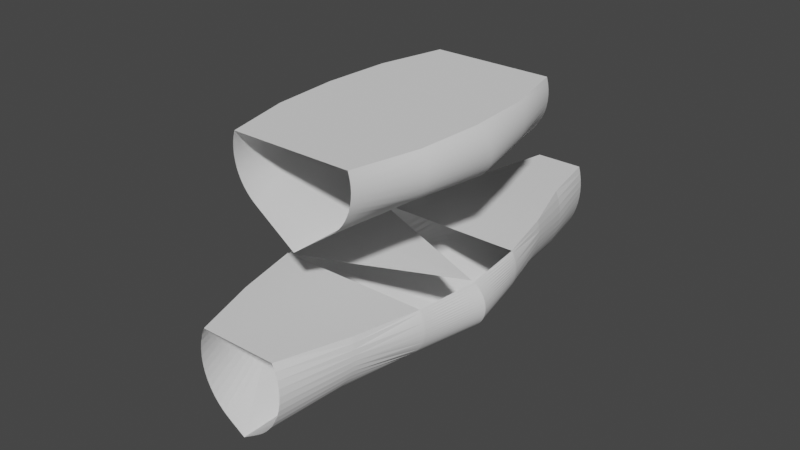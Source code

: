 # Source: 15-lofting.blend  (saved by Blender 4.0.36; exported with 4.5.12 LTS)
import bpy
from mathutils import Matrix  # noqa: F401  (used for matrix-valued properties, if any)

bpy.ops.wm.read_factory_settings(use_empty=True)
scene = bpy.context.scene
scene.name = 'Scene'

# ---- collections
col_collection = bpy.data.collections.new('Collection'); scene.collection.children.link(col_collection)
col_ship_profiles = bpy.data.collections.new('ship profiles'); col_collection.children.link(col_ship_profiles)

# ---- node groups
ng_auto_smooth = bpy.data.node_groups.new('Auto Smooth', 'GeometryNodeTree')
_s = ng_auto_smooth.interface.new_socket(name='Geometry', in_out='OUTPUT', socket_type='NodeSocketGeometry')
_s = ng_auto_smooth.interface.new_socket(name='Geometry', in_out='INPUT', socket_type='NodeSocketGeometry')
_s = ng_auto_smooth.interface.new_socket(name='Angle', in_out='INPUT', socket_type='NodeSocketFloat')
_s.subtype = 'ANGLE'
_s.min_value = 0.0
_s.max_value = 3.142
ng_auto_smooth.is_modifier = True
_N = ng_auto_smooth.nodes; _L = ng_auto_smooth.links
n0 = _N.new('NodeGroupOutput'); n0.name = 'Group Output'; n0.location = (480, -100)
n1 = _N.new('NodeGroupInput'); n1.name = 'Group Input'; n1.location = (-420, -300)
n2 = _N.new('NodeGroupInput'); n2.name = 'Group Input.001'; n2.location = (-60, -100)
n3 = _N.new('GeometryNodeSetShadeSmooth'); n3.name = 'Set Shade Smooth'; n3.location = (120, -100)
n3.domain = 'EDGE'
n4 = _N.new('GeometryNodeSetShadeSmooth'); n4.name = 'Set Shade Smooth.001'; n4.location = (300, -100)
n5 = _N.new('GeometryNodeInputMeshEdgeAngle'); n5.name = 'Edge Angle'; n5.location = (-420, -220)
n6 = _N.new('GeometryNodeInputEdgeSmooth'); n6.name = 'Is Edge Smooth'; n6.location = (-60, -160)
n7 = _N.new('GeometryNodeInputShadeSmooth'); n7.name = 'Is Face Smooth'; n7.location = (-240, -340)
n8 = _N.new('FunctionNodeBooleanMath'); n8.name = 'Boolean Math'; n8.location = (-60, -220)
n9 = _N.new('FunctionNodeCompare'); n9.name = 'Compare'; n9.location = (-240, -180)
n9.operation = 'LESS_EQUAL'
_L.new(n5.outputs[0], n9.inputs[0])
_L.new(n4.outputs[0], n0.inputs[0])
_L.new(n1.outputs[1], n9.inputs[1])
_L.new(n9.outputs[0], n8.inputs[0])
_L.new(n7.outputs[0], n8.inputs[1])
_L.new(n2.outputs[0], n3.inputs[0])
_L.new(n6.outputs[0], n3.inputs[1])
_L.new(n3.outputs[0], n4.inputs[0])
_L.new(n8.outputs[0], n3.inputs[2])
n0.is_active_output = True

# ---- world
world_world = bpy.data.worlds.new('World'); scene.world = world_world
world_world.use_nodes = True; world_world.node_tree.nodes.clear()
_N = world_world.node_tree.nodes; _L = world_world.node_tree.links
n0 = _N.new('ShaderNodeOutputWorld'); n0.name = 'World Output'; n0.location = (300, 300)
n1 = _N.new('ShaderNodeBackground'); n1.name = 'Background'; n1.location = (10, 300)
n1.inputs[0].default_value = (0.05088, 0.05088, 0.05088, 1.0)
_L.new(n1.outputs[0], n0.inputs[0])
n0.is_active_output = True
world_world.color = (0.05088, 0.05088, 0.05088)
world_world.use_sun_shadow = False
world_world.sun_shadow_jitter_overblur = 0.0

# ---- meshes
me_sketch_009 = bpy.data.meshes.new('Sketch.009')
me_sketch_009.from_pydata([(18.32, 27.0, 0.0), (-18.32, 27.0, 0.0), (-18.78, 25.33, 0.0), (-19.06, 23.64, 0.0), (-19.15, 21.96, 0.0), (-19.06, 20.29, 0.0), (-18.8, 18.64, 0.0), (-18.38, 17.03, 0.0), (-17.78, 15.48, 0.0), (-17.03, 13.99, 0.0), (-16.12, 12.58, 0.0), (-15.06, 11.27, 0.0), (-13.85, 10.06, 0.0), (-12.5, 8.976, 0.0), (0.0, 0.0, 0.0), (12.5, 8.976, 0.0), (13.85, 10.06, 0.0), (15.06, 11.27, 0.0), (16.12, 12.58, 0.0), (17.03, 13.99, 0.0), (17.78, 15.48, 0.0), (18.38, 17.03, 0.0), (18.8, 18.64, 0.0), (19.06, 20.29, 0.0), (19.15, 21.96, 0.0), (19.06, 23.64, 0.0), (18.78, 25.33, 0.0), (24.31, 27.0, 40.0), (-24.31, 27.0, 40.0), (-24.97, 26.69, 40.0), (-25.59, 26.33, 40.0), (-26.17, 25.91, 40.0), (-26.7, 25.44, 40.0), (-27.18, 24.93, 40.0), (-27.62, 24.37, 40.0), (-28.0, 23.78, 40.0), (-28.32, 23.15, 40.0), (-28.58, 22.49, 40.0), (-28.79, 21.81, 40.0), (-28.92, 21.11, 40.0), (-29.0, 20.38, 40.0), (-29.0, 19.65, 40.0), (-28.93, 18.94, 40.0), (-28.8, 18.24, 40.0), (-28.6, 17.56, 40.0), (-28.34, 16.9, 40.0), (-28.02, 16.27, 40.0), (-27.65, 15.68, 40.0), (-27.22, 15.12, 40.0), (-26.74, 14.6, 40.0), (-26.2, 14.13, 40.0), (-25.62, 13.7, 40.0), (-25.0, 13.33, 40.0), (0.0, -3.02e-06, 40.0), (25.0, 13.33, 40.0), (25.62, 13.7, 40.0), (26.2, 14.13, 40.0), (26.74, 14.6, 40.0), (27.22, 15.12, 40.0), (27.65, 15.68, 40.0), (28.02, 16.27, 40.0), (28.34, 16.9, 40.0), (28.6, 17.56, 40.0), (28.8, 18.24, 40.0), (28.93, 18.94, 40.0), (29.0, 19.65, 40.0), (29.0, 20.38, 40.0), (28.92, 21.11, 40.0), (28.79, 21.81, 40.0), (28.58, 22.49, 40.0), (28.32, 23.15, 40.0), (28.0, 23.78, 40.0), (27.62, 24.37, 40.0), (27.18, 24.93, 40.0), (26.7, 25.44, 40.0), (26.17, 25.91, 40.0), (25.59, 26.33, 40.0), (24.97, 26.69, 40.0), (23.07, 27.0, 60.0), (-23.07, 27.0, 60.0), (-23.44, 26.41, 60.0), (-23.77, 25.8, 60.0), (-24.05, 25.17, 60.0), (-24.29, 24.53, 60.0), (-24.49, 23.88, 60.0), (-24.64, 23.21, 60.0), (-24.75, 22.53, 60.0), (-24.82, 21.85, 60.0), (-24.83, 21.17, 60.0), (-24.81, 20.48, 60.0), (-24.73, 19.79, 60.0), (-24.61, 19.1, 60.0), (-24.44, 18.43, 60.0), (-24.23, 17.77, 60.0), (-23.98, 17.13, 60.0), (-23.68, 16.51, 60.0), (-23.35, 15.91, 60.0), (-22.98, 15.34, 60.0), (-22.57, 14.79, 60.0), (-22.12, 14.27, 60.0), (-21.64, 13.78, 60.0), (-21.12, 13.33, 60.0), (-20.58, 12.9, 60.0), (-20.0, 12.51, 60.0), (0.0, -4.53e-06, 60.0), (20.0, 12.51, 60.0), (20.58, 12.9, 60.0), (21.12, 13.33, 60.0), (21.64, 13.78, 60.0), (22.12, 14.27, 60.0), (22.57, 14.79, 60.0), (22.98, 15.34, 60.0), (23.35, 15.91, 60.0), (23.68, 16.51, 60.0), (23.98, 17.13, 60.0), (24.23, 17.77, 60.0), (24.44, 18.43, 60.0), (24.61, 19.1, 60.0), (24.73, 19.79, 60.0), (24.81, 20.48, 60.0), (24.83, 21.17, 60.0), (24.82, 21.85, 60.0), (24.75, 22.53, 60.0), (24.64, 23.21, 60.0), (24.49, 23.88, 60.0), (24.29, 24.53, 60.0), (24.05, 25.17, 60.0), (23.77, 25.8, 60.0), (23.44, 26.41, 60.0), (23.07, 27.0, 20.0), (-23.07, 27.0, 20.0), (-23.44, 26.41, 20.0), (-23.77, 25.8, 20.0), (-24.05, 25.17, 20.0), (-24.29, 24.53, 20.0), (-24.49, 23.88, 20.0), (-24.64, 23.21, 20.0), (-24.75, 22.53, 20.0), (-24.82, 21.85, 20.0), (-24.83, 21.17, 20.0), (-24.81, 20.48, 20.0), (-24.73, 19.79, 20.0), (-24.61, 19.1, 20.0), (-24.44, 18.43, 20.0), (-24.23, 17.77, 20.0), (-23.98, 17.13, 20.0), (-23.68, 16.51, 20.0), (-23.35, 15.91, 20.0), (-22.98, 15.34, 20.0), (-22.57, 14.79, 20.0), (-22.12, 14.27, 20.0), (-21.64, 13.78, 20.0), (-21.12, 13.33, 20.0), (-20.58, 12.9, 20.0), (-20.0, 12.51, 20.0), (0.0, -1.51e-06, 20.0), (20.0, 12.51, 20.0), (20.58, 12.9, 20.0), (21.12, 13.33, 20.0), (21.64, 13.78, 20.0), (22.12, 14.27, 20.0), (22.57, 14.79, 20.0), (22.98, 15.34, 20.0), (23.35, 15.91, 20.0), (23.68, 16.51, 20.0), (23.98, 17.13, 20.0), (24.23, 17.77, 20.0), (24.44, 18.43, 20.0), (24.61, 19.1, 20.0), (24.73, 19.79, 20.0), (24.81, 20.48, 20.0), (24.83, 21.17, 20.0), (24.82, 21.85, 20.0), (24.75, 22.53, 20.0), (24.64, 23.21, 20.0), (24.49, 23.88, 20.0), (24.29, 24.53, 20.0), (24.05, 25.17, 20.0), (23.77, 25.8, 20.0), (23.44, 26.41, 20.0), (18.32, 27.0, 80.0), (-18.32, 27.0, 80.0), (-18.78, 25.33, 80.0), (-19.06, 23.64, 80.0), (-19.15, 21.96, 80.0), (-19.06, 20.29, 80.0), (-18.8, 18.64, 80.0), (-18.38, 17.03, 80.0), (-17.78, 15.48, 80.0), (-17.03, 13.99, 80.0), (-16.12, 12.58, 80.0), (-15.06, 11.27, 80.0), (-13.85, 10.06, 80.0), (-12.5, 8.976, 80.0), (0.0, -6.04e-06, 80.0), (12.5, 8.976, 80.0), (13.85, 10.06, 80.0), (15.06, 11.27, 80.0), (16.12, 12.58, 80.0), (17.03, 13.99, 80.0), (17.78, 15.48, 80.0), (18.38, 17.03, 80.0), (18.8, 18.64, 80.0), (19.06, 20.29, 80.0), (19.15, 21.96, 80.0), (19.06, 23.64, 80.0), (18.78, 25.33, 80.0)], [], [(1, 2, 130), (26, 0, 129), (25, 26, 179), (162, 161, 21), (3, 135, 134), (4, 135, 3), (4, 137, 136), (4, 138, 137), (9, 10, 154), (139, 5, 140), (140, 5, 141), (141, 5, 142), (142, 5, 143), (143, 5, 144), (144, 6, 145), (145, 6, 146), (146, 6, 147), (7, 8, 152), (149, 148, 7), (149, 7, 150), (150, 7, 151), (151, 7, 152), (152, 8, 153), (153, 8, 154), (15, 16, 156), (2, 131, 130), (17, 18, 156), (10, 11, 154), (19, 20, 156), (21, 161, 160), (20, 21, 158), (20, 157, 156), (3, 132, 131), (21, 159, 158), (7, 148, 6), (21, 160, 159), (22, 23, 166), (24, 172, 171), (23, 167, 166), (22, 164, 163), (139, 138, 4), (24, 174, 173), (24, 175, 174), (25, 176, 175), (25, 177, 176), (177, 25, 178), (178, 25, 179), (179, 26, 129), (2, 3, 131), (3, 134, 133), (4, 136, 135), (5, 139, 4), (23, 171, 170), (23, 170, 169), (22, 165, 164), (148, 147, 6), (8, 9, 154), (27, 77, 179, 129), (18, 19, 156), (16, 17, 156), (155, 154, 13, 14), (5, 6, 144), (23, 169, 168), (20, 158, 157), (162, 21, 22), (163, 162, 22), (22, 166, 165), (23, 168, 167), (23, 24, 171), (24, 173, 172), (24, 25, 175), (3, 133, 132), (11, 12, 154), (79, 181, 180, 78), (12, 13, 154), (77, 76, 178, 179), (76, 75, 177, 178), (75, 74, 176, 177), (74, 73, 175, 176), (73, 72, 174, 175), (72, 71, 173, 174), (71, 70, 172, 173), (70, 69, 171, 172), (69, 68, 170, 171), (68, 67, 169, 170), (67, 66, 168, 169), (66, 65, 167, 168), (65, 64, 166, 167), (64, 63, 165, 166), (63, 62, 164, 165), (62, 61, 163, 164), (61, 60, 162, 163), (60, 59, 161, 162), (59, 58, 160, 161), (58, 57, 159, 160), (57, 56, 158, 159), (56, 55, 157, 158), (55, 54, 156, 157), (54, 53, 155, 156), (53, 52, 154, 155), (52, 51, 153, 154), (51, 50, 152, 153), (50, 49, 151, 152), (49, 48, 150, 151), (48, 47, 149, 150), (47, 46, 148, 149), (46, 45, 147, 148), (45, 44, 146, 147), (44, 43, 145, 146), (43, 42, 144, 145), (42, 41, 143, 144), (41, 40, 142, 143), (40, 39, 141, 142), (39, 38, 140, 141), (38, 37, 139, 140), (37, 36, 138, 139), (36, 35, 137, 138), (35, 34, 136, 137), (34, 33, 135, 136), (33, 32, 134, 135), (32, 31, 133, 134), (31, 30, 132, 133), (30, 29, 131, 132), (29, 28, 130, 131), (28, 27, 129, 130), (78, 128, 77, 27), (128, 127, 76, 77), (127, 126, 75, 76), (126, 125, 74, 75), (125, 124, 73, 74), (124, 123, 72, 73), (123, 122, 71, 72), (122, 121, 70, 71), (121, 120, 69, 70), (120, 119, 68, 69), (119, 118, 67, 68), (118, 117, 66, 67), (117, 116, 65, 66), (116, 115, 64, 65), (115, 114, 63, 64), (114, 113, 62, 63), (113, 112, 61, 62), (112, 111, 60, 61), (111, 110, 59, 60), (110, 109, 58, 59), (109, 108, 57, 58), (108, 107, 56, 57), (107, 106, 55, 56), (106, 105, 54, 55), (105, 104, 53, 54), (104, 103, 52, 53), (103, 102, 51, 52), (102, 101, 50, 51), (101, 100, 49, 50), (100, 99, 48, 49), (99, 98, 47, 48), (98, 97, 46, 47), (97, 96, 45, 46), (96, 95, 44, 45), (95, 94, 43, 44), (94, 93, 42, 43), (93, 92, 41, 42), (92, 91, 40, 41), (91, 90, 39, 40), (90, 89, 38, 39), (89, 88, 37, 38), (88, 87, 36, 37), (87, 86, 35, 36), (86, 85, 34, 35), (85, 84, 33, 34), (84, 83, 32, 33), (83, 82, 31, 32), (82, 81, 30, 31), (81, 80, 29, 30), (80, 79, 28, 29), (79, 78, 27, 28), (180, 206, 78), (190, 189, 103), (185, 89, 90), (205, 127, 128), (205, 124, 125), (204, 124, 205), (204, 122, 123), (204, 121, 122), (184, 87, 88), (120, 203, 119), (119, 203, 118), (118, 203, 117), (117, 203, 116), (116, 203, 115), (115, 202, 114), (114, 202, 113), (113, 202, 112), (201, 200, 107), (110, 111, 201), (110, 201, 109), (109, 201, 108), (108, 201, 107), (107, 200, 106), (106, 200, 105), (193, 192, 103), (182, 181, 79), (191, 190, 103), (201, 111, 202), (189, 188, 103), (187, 98, 99), (188, 187, 101), (188, 102, 103), (183, 182, 80), (187, 100, 101), (120, 121, 204), (198, 197, 105), (186, 185, 93), (205, 126, 127), (185, 92, 93), (186, 95, 96), (97, 98, 187), (184, 85, 86), (184, 84, 85), (183, 83, 84), (183, 82, 83), (82, 183, 81), (81, 183, 80), (80, 182, 79), (206, 205, 128), (205, 125, 126), (204, 123, 124), (203, 120, 204), (185, 88, 89), (203, 202, 115), (186, 94, 95), (111, 112, 202), (200, 199, 105), (187, 99, 100), (130, 129, 0, 1), (192, 191, 103), (155, 14, 15, 156), (104, 105, 195, 194), (197, 196, 105), (199, 198, 105), (188, 101, 102), (97, 187, 186), (96, 97, 186), (186, 93, 94), (185, 91, 92), (185, 184, 88), (184, 86, 87), (184, 183, 84), (185, 90, 91), (206, 128, 78), (104, 194, 193, 103), (196, 195, 105)])
me_sketch_009.polygons.foreach_set('use_smooth', [True] * 252)
me_sketch_009.update()
me_sketch_023 = bpy.data.meshes.new('Sketch.023')
me_sketch_023.from_pydata([(2.5, 2.927, 0.0), (3.839, 4.637, 0.0), (5.018, 6.437, 0.0), (6.034, 8.316, 0.0), (6.886, 10.26, 0.0), (7.571, 12.27, 0.0), (8.087, 14.32, 0.0), (8.431, 16.41, 0.0), (8.601, 18.52, 0.0), (8.596, 20.65, 0.0), (8.412, 22.78, 0.0), (8.047, 24.9, 0.0), (7.5, 27.0, 0.0), (-7.5, 27.0, 0.0), (-8.047, 24.9, 0.0), (-8.412, 22.78, 0.0), (-8.596, 20.65, 0.0), (-8.601, 18.52, 0.0), (-8.431, 16.41, 0.0), (-8.087, 14.32, 0.0), (-7.571, 12.27, 0.0), (-6.886, 10.26, 0.0), (-6.034, 8.316, 0.0), (-5.018, 6.437, 0.0), (-3.839, 4.637, 0.0), (-2.5, 2.927, 0.0), (0.0, 0.0, 0.0), (24.31, 27.0, -80.0), (-24.31, 27.0, -80.0), (-24.97, 26.69, -80.0), (-25.59, 26.33, -80.0), (-26.17, 25.91, -80.0), (-26.7, 25.44, -80.0), (-27.18, 24.93, -80.0), (-27.62, 24.37, -80.0), (-28.0, 23.78, -80.0), (-28.32, 23.15, -80.0), (-28.58, 22.49, -80.0), (-28.79, 21.81, -80.0), (-28.92, 21.11, -80.0), (-29.0, 20.38, -80.0), (-29.0, 19.65, -80.0), (-28.93, 18.94, -80.0), (-28.8, 18.24, -80.0), (-28.6, 17.56, -80.0), (-28.34, 16.9, -80.0), (-28.02, 16.27, -80.0), (-27.65, 15.68, -80.0), (-27.22, 15.12, -80.0), (-26.74, 14.6, -80.0), (-26.2, 14.13, -80.0), (-25.62, 13.7, -80.0), (-25.0, 13.33, -80.0), (0.0, 6.04e-06, -80.0), (25.0, 13.33, -80.0), (25.62, 13.7, -80.0), (26.2, 14.13, -80.0), (26.74, 14.6, -80.0), (27.22, 15.12, -80.0), (27.65, 15.68, -80.0), (28.02, 16.27, -80.0), (28.34, 16.9, -80.0), (28.6, 17.56, -80.0), (28.8, 18.24, -80.0), (28.93, 18.94, -80.0), (29.0, 19.65, -80.0), (29.0, 20.38, -80.0), (28.92, 21.11, -80.0), (28.79, 21.81, -80.0), (28.58, 22.49, -80.0), (28.32, 23.15, -80.0), (28.0, 23.78, -80.0), (27.62, 24.37, -80.0), (27.18, 24.93, -80.0), (26.7, 25.44, -80.0), (26.17, 25.91, -80.0), (25.59, 26.33, -80.0), (24.97, 26.69, -80.0), (23.07, 27.0, -60.0), (-23.07, 27.0, -60.0), (-23.44, 26.41, -60.0), (-23.77, 25.8, -60.0), (-24.05, 25.17, -60.0), (-24.29, 24.53, -60.0), (-24.49, 23.88, -60.0), (-24.64, 23.21, -60.0), (-24.75, 22.53, -60.0), (-24.82, 21.85, -60.0), (-24.83, 21.17, -60.0), (-24.81, 20.48, -60.0), (-24.73, 19.79, -60.0), (-24.61, 19.1, -60.0), (-24.44, 18.43, -60.0), (-24.23, 17.77, -60.0), (-23.98, 17.13, -60.0), (-23.68, 16.51, -60.0), (-23.35, 15.91, -60.0), (-22.98, 15.34, -60.0), (-22.57, 14.79, -60.0), (-22.12, 14.27, -60.0), (-21.64, 13.78, -60.0), (-21.12, 13.33, -60.0), (-20.58, 12.9, -60.0), (-20.0, 12.51, -60.0), (0.0, 4.53e-06, -60.0), (20.0, 12.51, -60.0), (20.58, 12.9, -60.0), (21.12, 13.33, -60.0), (21.64, 13.78, -60.0), (22.12, 14.27, -60.0), (22.57, 14.79, -60.0), (22.98, 15.34, -60.0), (23.35, 15.91, -60.0), (23.68, 16.51, -60.0), (23.98, 17.13, -60.0), (24.23, 17.77, -60.0), (24.44, 18.43, -60.0), (24.61, 19.1, -60.0), (24.73, 19.79, -60.0), (24.81, 20.48, -60.0), (24.83, 21.17, -60.0), (24.82, 21.85, -60.0), (24.75, 22.53, -60.0), (24.64, 23.21, -60.0), (24.49, 23.88, -60.0), (24.29, 24.53, -60.0), (24.05, 25.17, -60.0), (23.77, 25.8, -60.0), (23.44, 26.41, -60.0), (23.07, 27.0, -100.0), (-23.07, 27.0, -100.0), (-23.44, 26.41, -100.0), (-23.77, 25.8, -100.0), (-24.05, 25.17, -100.0), (-24.29, 24.53, -100.0), (-24.49, 23.88, -100.0), (-24.64, 23.21, -100.0), (-24.75, 22.53, -100.0), (-24.82, 21.85, -100.0), (-24.83, 21.17, -100.0), (-24.81, 20.48, -100.0), (-24.73, 19.79, -100.0), (-24.61, 19.1, -100.0), (-24.44, 18.43, -100.0), (-24.23, 17.77, -100.0), (-23.98, 17.13, -100.0), (-23.68, 16.51, -100.0), (-23.35, 15.91, -100.0), (-22.98, 15.34, -100.0), (-22.57, 14.79, -100.0), (-22.12, 14.27, -100.0), (-21.64, 13.78, -100.0), (-21.12, 13.33, -100.0), (-20.58, 12.9, -100.0), (-20.0, 12.51, -100.0), (0.0, 7.55e-06, -100.0), (20.0, 12.51, -100.0), (20.58, 12.9, -100.0), (21.12, 13.33, -100.0), (21.64, 13.78, -100.0), (22.12, 14.27, -100.0), (22.57, 14.79, -100.0), (22.98, 15.34, -100.0), (23.35, 15.91, -100.0), (23.68, 16.51, -100.0), (23.98, 17.13, -100.0), (24.23, 17.77, -100.0), (24.44, 18.43, -100.0), (24.61, 19.1, -100.0), (24.73, 19.79, -100.0), (24.81, 20.48, -100.0), (24.83, 21.17, -100.0), (24.82, 21.85, -100.0), (24.75, 22.53, -100.0), (24.64, 23.21, -100.0), (24.49, 23.88, -100.0), (24.29, 24.53, -100.0), (24.05, 25.17, -100.0), (23.77, 25.8, -100.0), (23.44, 26.41, -100.0), (18.32, 27.0, -40.0), (-18.32, 27.0, -40.0), (-18.78, 25.33, -40.0), (-19.06, 23.64, -40.0), (-19.15, 21.96, -40.0), (-19.06, 20.29, -40.0), (-18.8, 18.64, -40.0), (-18.38, 17.03, -40.0), (-17.78, 15.48, -40.0), (-17.03, 13.99, -40.0), (-16.12, 12.58, -40.0), (-15.06, 11.27, -40.0), (-13.85, 10.06, -40.0), (-12.5, 8.976, -40.0), (0.0, 3.02e-06, -40.0), (12.5, 8.976, -40.0), (13.85, 10.06, -40.0), (15.06, 11.27, -40.0), (16.12, 12.58, -40.0), (17.03, 13.99, -40.0), (17.78, 15.48, -40.0), (18.38, 17.03, -40.0), (18.8, 18.64, -40.0), (19.06, 20.29, -40.0), (19.15, 21.96, -40.0), (19.06, 23.64, -40.0), (18.78, 25.33, -40.0), (18.32, 27.0, -120.0), (-18.32, 27.0, -120.0), (-18.78, 25.33, -120.0), (-19.06, 23.64, -120.0), (-19.15, 21.96, -120.0), (-19.06, 20.29, -120.0), (-18.8, 18.64, -120.0), (-18.38, 17.03, -120.0), (-17.78, 15.48, -120.0), (-17.03, 13.99, -120.0), (-16.12, 12.58, -120.0), (-15.06, 11.27, -120.0), (-13.85, 10.06, -120.0), (-12.5, 8.976, -120.0), (0.0, 9.06e-06, -120.0), (12.5, 8.976, -120.0), (13.85, 10.06, -120.0), (15.06, 11.27, -120.0), (16.12, 12.58, -120.0), (17.03, 13.99, -120.0), (17.78, 15.48, -120.0), (18.38, 17.03, -120.0), (18.8, 18.64, -120.0), (19.06, 20.29, -120.0), (19.15, 21.96, -120.0), (19.06, 23.64, -120.0), (18.78, 25.33, -120.0), (11.67, 27.0, -140.0), (-11.67, 27.0, -140.0), (-12.57, 24.85, -140.0), (-13.18, 22.65, -140.0), (-13.51, 20.42, -140.0), (-13.56, 18.19, -140.0), (-13.36, 15.98, -140.0), (-12.89, 13.82, -140.0), (-12.16, 11.73, -140.0), (-11.2, 9.733, -140.0), (-9.99, 7.858, -140.0), (-8.55, 6.125, -140.0), (-6.885, 4.56, -140.0), (-5.0, 3.187, -140.0), (0.0, 1.057e-05, -140.0), (5.0, 3.187, -140.0), (6.885, 4.56, -140.0), (8.55, 6.125, -140.0), (9.99, 7.858, -140.0), (11.2, 9.733, -140.0), (12.16, 11.73, -140.0), (12.89, 13.82, -140.0), (13.36, 15.98, -140.0), (13.56, 18.19, -140.0), (13.51, 20.42, -140.0), (13.18, 22.65, -140.0), (12.57, 24.85, -140.0), (11.67, 27.0, -20.0), (-11.67, 27.0, -20.0), (-12.57, 24.85, -20.0), (-13.18, 22.65, -20.0), (-13.51, 20.42, -20.0), (-13.56, 18.19, -20.0), (-13.36, 15.98, -20.0), (-12.89, 13.82, -20.0), (-12.16, 11.73, -20.0), (-11.2, 9.733, -20.0), (-9.99, 7.858, -20.0), (-8.55, 6.125, -20.0), (-6.885, 4.56, -20.0), (-5.0, 3.187, -20.0), (0.0, 1.51e-06, -20.0), (5.0, 3.187, -20.0), (6.885, 4.56, -20.0), (8.55, 6.125, -20.0), (9.99, 7.858, -20.0), (11.2, 9.733, -20.0), (12.16, 11.73, -20.0), (12.89, 13.82, -20.0), (13.36, 15.98, -20.0), (13.56, 18.19, -20.0), (13.51, 20.42, -20.0), (13.18, 22.65, -20.0), (12.57, 24.85, -20.0), (7.5, 27.0, -160.0), (-7.5, 27.0, -160.0), (-8.047, 24.9, -160.0), (-8.412, 22.78, -160.0), (-8.596, 20.65, -160.0), (-8.601, 18.52, -160.0), (-8.431, 16.41, -160.0), (-8.087, 14.32, -160.0), (-7.571, 12.27, -160.0), (-6.886, 10.26, -160.0), (-6.034, 8.316, -160.0), (-5.018, 6.437, -160.0), (-3.839, 4.637, -160.0), (-2.5, 2.927, -160.0), (0.0, 1.208e-05, -160.0), (2.5, 2.927, -160.0), (3.839, 4.637, -160.0), (5.018, 6.437, -160.0), (6.034, 8.316, -160.0), (6.886, 10.26, -160.0), (7.571, 12.27, -160.0), (8.087, 14.32, -160.0), (8.431, 16.41, -160.0), (8.601, 18.52, -160.0), (8.596, 20.65, -160.0), (8.412, 22.78, -160.0), (8.047, 24.9, -160.0)], [(0, 1), (1, 2), (2, 3), (3, 4), (4, 5), (5, 6), (6, 7), (7, 8), (8, 9), (9, 10), (10, 11), (11, 12), (12, 13), (13, 14), (14, 15), (15, 16), (16, 17), (17, 18), (18, 19), (19, 20), (20, 21), (21, 22), (22, 23), (23, 24), (24, 25), (25, 26), (77, 27)], [(234, 260, 314, 288), (260, 259, 313, 314), (259, 258, 312, 313), (258, 257, 311, 312), (257, 256, 310, 311), (256, 255, 309, 310), (255, 254, 308, 309), (254, 253, 307, 308), (253, 252, 306, 307), (252, 251, 305, 306), (251, 250, 304, 305), (250, 249, 303, 304), (249, 248, 302, 303), (248, 247, 301, 302), (247, 246, 300, 301), (246, 245, 299, 300), (245, 244, 298, 299), (244, 243, 297, 298), (243, 242, 296, 297), (242, 241, 295, 296), (241, 240, 294, 295), (240, 239, 293, 294), (239, 238, 292, 293), (238, 237, 291, 292), (237, 236, 290, 291), (236, 235, 289, 290), (235, 234, 288, 289), (207, 233, 260, 234), (233, 232, 259, 260), (232, 231, 258, 259), (231, 230, 257, 258), (230, 229, 256, 257), (229, 228, 255, 256), (228, 227, 254, 255), (227, 226, 253, 254), (226, 225, 252, 253), (225, 224, 251, 252), (224, 223, 250, 251), (223, 222, 249, 250), (222, 221, 248, 249), (221, 220, 247, 248), (220, 219, 246, 247), (219, 218, 245, 246), (218, 217, 244, 245), (217, 216, 243, 244), (216, 215, 242, 243), (215, 214, 241, 242), (214, 213, 240, 241), (213, 212, 239, 240), (212, 211, 238, 239), (211, 210, 237, 238), (210, 209, 236, 237), (209, 208, 235, 236), (208, 207, 234, 235), (208, 209, 130), (233, 207, 129), (232, 233, 179), (230, 171, 170), (210, 135, 134), (211, 135, 210), (211, 137, 136), (211, 138, 137), (216, 217, 154), (139, 212, 140), (140, 212, 141), (141, 212, 142), (142, 212, 143), (143, 212, 144), (144, 213, 145), (145, 213, 146), (146, 213, 147), (214, 215, 152), (149, 148, 214), (149, 214, 150), (150, 214, 151), (151, 214, 152), (152, 215, 153), (153, 215, 154), (220, 155, 154), (222, 155, 221), (222, 223, 156), (219, 220, 154), (224, 225, 156), (217, 218, 154), (226, 227, 156), (228, 161, 160), (227, 228, 158), (227, 157, 156), (210, 132, 131), (228, 159, 158), (214, 148, 213), (228, 160, 159), (229, 230, 166), (231, 172, 171), (230, 167, 166), (162, 161, 228), (139, 138, 211), (231, 174, 173), (231, 175, 174), (232, 176, 175), (232, 177, 176), (177, 232, 178), (178, 232, 179), (179, 233, 129), (207, 130, 129), (209, 210, 131), (210, 134, 133), (211, 136, 135), (212, 139, 211), (229, 164, 163), (230, 170, 169), (229, 165, 164), (148, 147, 213), (215, 216, 154), (77, 76, 179, 129), (212, 213, 144), (209, 131, 130), (220, 221, 155), (222, 156, 155), (218, 219, 154), (230, 169, 168), (227, 158, 157), (162, 228, 229), (163, 162, 229), (229, 166, 165), (230, 168, 167), (230, 231, 171), (231, 173, 172), (231, 232, 175), (210, 133, 132), (225, 226, 156), (207, 208, 130), (223, 224, 156), (76, 75, 178, 179), (75, 74, 177, 178), (74, 73, 176, 177), (73, 72, 175, 176), (72, 71, 174, 175), (71, 70, 173, 174), (70, 69, 172, 173), (69, 68, 171, 172), (68, 67, 170, 171), (67, 66, 169, 170), (66, 65, 168, 169), (65, 64, 167, 168), (64, 63, 166, 167), (63, 62, 165, 166), (62, 61, 164, 165), (61, 60, 163, 164), (60, 59, 162, 163), (59, 58, 161, 162), (58, 57, 160, 161), (57, 56, 159, 160), (56, 55, 158, 159), (55, 54, 157, 158), (54, 53, 156, 157), (53, 52, 155, 156), (52, 51, 154, 155), (51, 50, 153, 154), (50, 49, 152, 153), (49, 48, 151, 152), (48, 47, 150, 151), (47, 46, 149, 150), (46, 45, 148, 149), (45, 44, 147, 148), (44, 43, 146, 147), (43, 42, 145, 146), (42, 41, 144, 145), (41, 40, 143, 144), (40, 39, 142, 143), (39, 38, 141, 142), (38, 37, 140, 141), (37, 36, 139, 140), (36, 35, 138, 139), (35, 34, 137, 138), (34, 33, 136, 137), (33, 32, 135, 136), (32, 31, 134, 135), (31, 30, 133, 134), (30, 29, 132, 133), (29, 28, 131, 132), (28, 27, 130, 131), (78, 128, 76, 77), (128, 127, 75, 76), (127, 126, 74, 75), (126, 125, 73, 74), (125, 124, 72, 73), (124, 123, 71, 72), (123, 122, 70, 71), (122, 121, 69, 70), (121, 120, 68, 69), (120, 119, 67, 68), (119, 118, 66, 67), (118, 117, 65, 66), (117, 116, 64, 65), (116, 115, 63, 64), (115, 114, 62, 63), (114, 113, 61, 62), (113, 112, 60, 61), (112, 111, 59, 60), (111, 110, 58, 59), (110, 109, 57, 58), (109, 108, 56, 57), (108, 107, 55, 56), (107, 106, 54, 55), (106, 105, 53, 54), (105, 104, 52, 53), (104, 103, 51, 52), (103, 102, 50, 51), (102, 101, 49, 50), (101, 100, 48, 49), (100, 99, 47, 48), (99, 98, 46, 47), (98, 97, 45, 46), (97, 96, 44, 45), (96, 95, 43, 44), (95, 94, 42, 43), (94, 93, 41, 42), (93, 92, 40, 41), (92, 91, 39, 40), (91, 90, 38, 39), (90, 89, 37, 38), (89, 88, 36, 37), (88, 87, 35, 36), (87, 86, 34, 35), (86, 85, 33, 34), (85, 84, 32, 33), (84, 83, 31, 32), (83, 82, 30, 31), (82, 81, 29, 30), (81, 80, 28, 29), (80, 79, 27, 28), (180, 206, 78), (190, 189, 103), (185, 89, 90), (205, 127, 128), (205, 124, 125), (204, 124, 205), (204, 122, 123), (204, 121, 122), (184, 87, 88), (120, 203, 119), (119, 203, 118), (118, 203, 117), (117, 203, 116), (116, 203, 115), (115, 202, 114), (114, 202, 113), (113, 202, 112), (201, 200, 107), (110, 111, 201), (110, 201, 109), (109, 201, 108), (108, 201, 107), (107, 200, 106), (106, 200, 105), (195, 104, 105), (193, 104, 194), (193, 192, 103), (182, 181, 79), (191, 190, 103), (201, 111, 202), (189, 188, 103), (187, 98, 99), (188, 187, 101), (188, 102, 103), (183, 182, 80), (187, 100, 101), (120, 121, 204), (186, 95, 96), (186, 185, 93), (205, 126, 127), (261, 287, 206, 180), (186, 94, 95), (97, 98, 187), (184, 85, 86), (184, 84, 85), (183, 83, 84), (183, 82, 83), (82, 183, 81), (81, 183, 80), (80, 182, 79), (181, 78, 79), (206, 205, 128), (205, 125, 126), (204, 123, 124), (203, 120, 204), (185, 88, 89), (185, 92, 93), (198, 197, 105), (111, 112, 202), (200, 199, 105), (187, 99, 100), (203, 202, 115), (192, 191, 103), (195, 194, 104), (193, 103, 104), (197, 196, 105), (199, 198, 105), (188, 101, 102), (97, 187, 186), (96, 97, 186), (186, 93, 94), (185, 91, 92), (185, 184, 88), (184, 86, 87), (184, 183, 84), (185, 90, 91), (206, 128, 78), (181, 180, 78), (196, 195, 105), (287, 286, 205, 206), (286, 285, 204, 205), (285, 284, 203, 204), (284, 283, 202, 203), (283, 282, 201, 202), (282, 281, 200, 201), (281, 280, 199, 200), (280, 279, 198, 199), (279, 278, 197, 198), (278, 277, 196, 197), (277, 276, 195, 196), (276, 275, 194, 195), (275, 274, 193, 194), (274, 273, 192, 193), (273, 272, 191, 192), (272, 271, 190, 191), (271, 270, 189, 190), (270, 269, 188, 189), (269, 268, 187, 188), (268, 267, 186, 187), (267, 266, 185, 186), (266, 265, 184, 185), (265, 264, 183, 184), (264, 263, 182, 183), (263, 262, 181, 182), (262, 261, 180, 181)])
me_sketch_023.update()
me_sketch = bpy.data.meshes.new('Sketch')
me_sketch.from_pydata([(24.31, 27.0, 0.0), (-24.31, 27.0, 0.0), (-24.97, 26.69, 0.0), (-25.59, 26.33, 0.0), (-26.17, 25.91, 0.0), (-26.7, 25.44, 0.0), (-27.18, 24.93, 0.0), (-27.62, 24.37, 0.0), (-28.0, 23.78, 0.0), (-28.32, 23.15, 0.0), (-28.58, 22.49, 0.0), (-28.79, 21.81, 0.0), (-28.92, 21.11, 0.0), (-29.0, 20.38, 0.0), (-29.0, 19.65, 0.0), (-28.93, 18.94, 0.0), (-28.8, 18.24, 0.0), (-28.6, 17.56, 0.0), (-28.34, 16.9, 0.0), (-28.02, 16.27, 0.0), (-27.65, 15.68, 0.0), (-27.22, 15.12, 0.0), (-26.74, 14.6, 0.0), (-26.2, 14.13, 0.0), (-25.62, 13.7, 0.0), (-25.0, 13.33, 0.0), (0.0, 0.0, 0.0), (25.0, 13.33, 0.0), (25.62, 13.7, 0.0), (26.2, 14.13, 0.0), (26.74, 14.6, 0.0), (27.22, 15.12, 0.0), (27.65, 15.68, 0.0), (28.02, 16.27, 0.0), (28.34, 16.9, 0.0), (28.6, 17.56, 0.0), (28.8, 18.24, 0.0), (28.93, 18.94, 0.0), (29.0, 19.65, 0.0), (29.0, 20.38, 0.0), (28.92, 21.11, 0.0), (28.79, 21.81, 0.0), (28.58, 22.49, 0.0), (28.32, 23.15, 0.0), (28.0, 23.78, 0.0), (27.62, 24.37, 0.0), (27.18, 24.93, 0.0), (26.7, 25.44, 0.0), (26.17, 25.91, 0.0), (25.59, 26.33, 0.0), (24.97, 26.69, 0.0)], [(0, 1), (1, 2), (2, 3), (3, 4), (4, 5), (5, 6), (6, 7), (7, 8), (8, 9), (9, 10), (10, 11), (11, 12), (12, 13), (13, 14), (14, 15), (15, 16), (16, 17), (17, 18), (18, 19), (19, 20), (20, 21), (21, 22), (22, 23), (23, 24), (24, 25), (25, 26), (26, 27), (27, 28), (28, 29), (29, 30), (30, 31), (31, 32), (32, 33), (33, 34), (34, 35), (35, 36), (36, 37), (37, 38), (38, 39), (39, 40), (40, 41), (41, 42), (42, 43), (43, 44), (44, 45), (45, 46), (46, 47), (47, 48), (48, 49), (49, 50), (50, 0)], [])
me_sketch.update()
me_sketch_001 = bpy.data.meshes.new('Sketch.001')
me_sketch_001.from_pydata([(23.07, 27.0, 0.0), (-23.07, 27.0, 0.0), (-23.44, 26.41, 0.0), (-23.77, 25.8, 0.0), (-24.05, 25.17, 0.0), (-24.29, 24.53, 0.0), (-24.49, 23.88, 0.0), (-24.64, 23.21, 0.0), (-24.75, 22.53, 0.0), (-24.82, 21.85, 0.0), (-24.83, 21.17, 0.0), (-24.81, 20.48, 0.0), (-24.73, 19.79, 0.0), (-24.61, 19.1, 0.0), (-24.44, 18.43, 0.0), (-24.23, 17.77, 0.0), (-23.98, 17.13, 0.0), (-23.68, 16.51, 0.0), (-23.35, 15.91, 0.0), (-22.98, 15.34, 0.0), (-22.57, 14.79, 0.0), (-22.12, 14.27, 0.0), (-21.64, 13.78, 0.0), (-21.12, 13.33, 0.0), (-20.58, 12.9, 0.0), (-20.0, 12.51, 0.0), (0.0, 0.0, 0.0), (20.0, 12.51, 0.0), (20.58, 12.9, 0.0), (21.12, 13.33, 0.0), (21.64, 13.78, 0.0), (22.12, 14.27, 0.0), (22.57, 14.79, 0.0), (22.98, 15.34, 0.0), (23.35, 15.91, 0.0), (23.68, 16.51, 0.0), (23.98, 17.13, 0.0), (24.23, 17.77, 0.0), (24.44, 18.43, 0.0), (24.61, 19.1, 0.0), (24.73, 19.79, 0.0), (24.81, 20.48, 0.0), (24.83, 21.17, 0.0), (24.82, 21.85, 0.0), (24.75, 22.53, 0.0), (24.64, 23.21, 0.0), (24.49, 23.88, 0.0), (24.29, 24.53, 0.0), (24.05, 25.17, 0.0), (23.77, 25.8, 0.0), (23.44, 26.41, 0.0)], [(0, 1), (1, 2), (2, 3), (3, 4), (4, 5), (5, 6), (6, 7), (7, 8), (8, 9), (9, 10), (10, 11), (11, 12), (12, 13), (13, 14), (14, 15), (15, 16), (16, 17), (17, 18), (18, 19), (19, 20), (20, 21), (21, 22), (22, 23), (23, 24), (24, 25), (25, 26), (26, 27), (27, 28), (28, 29), (29, 30), (30, 31), (31, 32), (32, 33), (33, 34), (34, 35), (35, 36), (36, 37), (37, 38), (38, 39), (39, 40), (40, 41), (41, 42), (42, 43), (43, 44), (44, 45), (45, 46), (46, 47), (47, 48), (48, 49), (49, 50), (50, 0)], [])
me_sketch_001.update()
me_sketch_002 = bpy.data.meshes.new('Sketch.002')
me_sketch_002.from_pydata([(23.07, 27.0, 0.0), (-23.07, 27.0, 0.0), (-23.44, 26.41, 0.0), (-23.77, 25.8, 0.0), (-24.05, 25.17, 0.0), (-24.29, 24.53, 0.0), (-24.49, 23.88, 0.0), (-24.64, 23.21, 0.0), (-24.75, 22.53, 0.0), (-24.82, 21.85, 0.0), (-24.83, 21.17, 0.0), (-24.81, 20.48, 0.0), (-24.73, 19.79, 0.0), (-24.61, 19.1, 0.0), (-24.44, 18.43, 0.0), (-24.23, 17.77, 0.0), (-23.98, 17.13, 0.0), (-23.68, 16.51, 0.0), (-23.35, 15.91, 0.0), (-22.98, 15.34, 0.0), (-22.57, 14.79, 0.0), (-22.12, 14.27, 0.0), (-21.64, 13.78, 0.0), (-21.12, 13.33, 0.0), (-20.58, 12.9, 0.0), (-20.0, 12.51, 0.0), (0.0, 0.0, 0.0), (20.0, 12.51, 0.0), (20.58, 12.9, 0.0), (21.12, 13.33, 0.0), (21.64, 13.78, 0.0), (22.12, 14.27, 0.0), (22.57, 14.79, 0.0), (22.98, 15.34, 0.0), (23.35, 15.91, 0.0), (23.68, 16.51, 0.0), (23.98, 17.13, 0.0), (24.23, 17.77, 0.0), (24.44, 18.43, 0.0), (24.61, 19.1, 0.0), (24.73, 19.79, 0.0), (24.81, 20.48, 0.0), (24.83, 21.17, 0.0), (24.82, 21.85, 0.0), (24.75, 22.53, 0.0), (24.64, 23.21, 0.0), (24.49, 23.88, 0.0), (24.29, 24.53, 0.0), (24.05, 25.17, 0.0), (23.77, 25.8, 0.0), (23.44, 26.41, 0.0)], [(0, 1), (1, 2), (2, 3), (3, 4), (4, 5), (5, 6), (6, 7), (7, 8), (8, 9), (9, 10), (10, 11), (11, 12), (12, 13), (13, 14), (14, 15), (15, 16), (16, 17), (17, 18), (18, 19), (19, 20), (20, 21), (21, 22), (22, 23), (23, 24), (24, 25), (25, 26), (26, 27), (27, 28), (28, 29), (29, 30), (30, 31), (31, 32), (32, 33), (33, 34), (34, 35), (35, 36), (36, 37), (37, 38), (38, 39), (39, 40), (40, 41), (41, 42), (42, 43), (43, 44), (44, 45), (45, 46), (46, 47), (47, 48), (48, 49), (49, 50), (50, 0)], [])
me_sketch_002.update()
me_sketch_003 = bpy.data.meshes.new('Sketch.003')
me_sketch_003.from_pydata([(18.32, 27.0, 0.0), (-18.32, 27.0, 0.0), (-18.78, 25.33, 0.0), (-19.06, 23.64, 0.0), (-19.15, 21.96, 0.0), (-19.06, 20.29, 0.0), (-18.8, 18.64, 0.0), (-18.38, 17.03, 0.0), (-17.78, 15.48, 0.0), (-17.03, 13.99, 0.0), (-16.12, 12.58, 0.0), (-15.06, 11.27, 0.0), (-13.85, 10.06, 0.0), (-12.5, 8.976, 0.0), (0.0, 0.0, 0.0), (12.5, 8.976, 0.0), (13.85, 10.06, 0.0), (15.06, 11.27, 0.0), (16.12, 12.58, 0.0), (17.03, 13.99, 0.0), (17.78, 15.48, 0.0), (18.38, 17.03, 0.0), (18.8, 18.64, 0.0), (19.06, 20.29, 0.0), (19.15, 21.96, 0.0), (19.06, 23.64, 0.0), (18.78, 25.33, 0.0)], [(0, 1), (1, 2), (2, 3), (3, 4), (4, 5), (5, 6), (6, 7), (7, 8), (8, 9), (9, 10), (10, 11), (11, 12), (12, 13), (13, 14), (14, 15), (15, 16), (16, 17), (17, 18), (18, 19), (19, 20), (20, 21), (21, 22), (22, 23), (23, 24), (24, 25), (25, 26), (26, 0)], [])
me_sketch_003.update()
me_sketch_004 = bpy.data.meshes.new('Sketch.004')
me_sketch_004.from_pydata([(18.32, 27.0, 0.0), (-18.32, 27.0, 0.0), (-18.78, 25.33, 0.0), (-19.06, 23.64, 0.0), (-19.15, 21.96, 0.0), (-19.06, 20.29, 0.0), (-18.8, 18.64, 0.0), (-18.38, 17.03, 0.0), (-17.78, 15.48, 0.0), (-17.03, 13.99, 0.0), (-16.12, 12.58, 0.0), (-15.06, 11.27, 0.0), (-13.85, 10.06, 0.0), (-12.5, 8.976, 0.0), (0.0, 0.0, 0.0), (12.5, 8.976, 0.0), (13.85, 10.06, 0.0), (15.06, 11.27, 0.0), (16.12, 12.58, 0.0), (17.03, 13.99, 0.0), (17.78, 15.48, 0.0), (18.38, 17.03, 0.0), (18.8, 18.64, 0.0), (19.06, 20.29, 0.0), (19.15, 21.96, 0.0), (19.06, 23.64, 0.0), (18.78, 25.33, 0.0)], [(0, 1), (1, 2), (2, 3), (3, 4), (4, 5), (5, 6), (6, 7), (7, 8), (8, 9), (9, 10), (10, 11), (11, 12), (12, 13), (13, 14), (14, 15), (15, 16), (16, 17), (17, 18), (18, 19), (19, 20), (20, 21), (21, 22), (22, 23), (23, 24), (24, 25), (25, 26), (26, 0)], [])
me_sketch_004.update()
me_sketch_010 = bpy.data.meshes.new('Sketch.010')
me_sketch_010.from_pydata([(11.67, 27.0, 0.0), (-11.67, 27.0, 0.0), (-12.57, 24.85, 0.0), (-13.18, 22.65, 0.0), (-13.51, 20.42, 0.0), (-13.56, 18.19, 0.0), (-13.36, 15.98, 0.0), (-12.89, 13.82, 0.0), (-12.16, 11.73, 0.0), (-11.2, 9.733, 0.0), (-9.99, 7.858, 0.0), (-8.55, 6.125, 0.0), (-6.885, 4.56, 0.0), (-5.0, 3.187, 0.0), (0.0, 0.0, 0.0), (5.0, 3.187, 0.0), (6.885, 4.56, 0.0), (8.55, 6.125, 0.0), (9.99, 7.858, 0.0), (11.2, 9.733, 0.0), (12.16, 11.73, 0.0), (12.89, 13.82, 0.0), (13.36, 15.98, 0.0), (13.56, 18.19, 0.0), (13.51, 20.42, 0.0), (13.18, 22.65, 0.0), (12.57, 24.85, 0.0)], [(0, 1), (1, 2), (2, 3), (3, 4), (4, 5), (5, 6), (6, 7), (7, 8), (8, 9), (9, 10), (10, 11), (11, 12), (12, 13), (13, 14), (14, 15), (15, 16), (16, 17), (17, 18), (18, 19), (19, 20), (20, 21), (21, 22), (22, 23), (23, 24), (24, 25), (25, 26), (26, 0)], [])
me_sketch_010.update()
me_sketch_011 = bpy.data.meshes.new('Sketch.011')
me_sketch_011.from_pydata([(11.67, 27.0, 0.0), (-11.67, 27.0, 0.0), (-12.57, 24.85, 0.0), (-13.18, 22.65, 0.0), (-13.51, 20.42, 0.0), (-13.56, 18.19, 0.0), (-13.36, 15.98, 0.0), (-12.89, 13.82, 0.0), (-12.16, 11.73, 0.0), (-11.2, 9.733, 0.0), (-9.99, 7.858, 0.0), (-8.55, 6.125, 0.0), (-6.885, 4.56, 0.0), (-5.0, 3.187, 0.0), (0.0, 0.0, 0.0), (5.0, 3.187, 0.0), (6.885, 4.56, 0.0), (8.55, 6.125, 0.0), (9.99, 7.858, 0.0), (11.2, 9.733, 0.0), (12.16, 11.73, 0.0), (12.89, 13.82, 0.0), (13.36, 15.98, 0.0), (13.56, 18.19, 0.0), (13.51, 20.42, 0.0), (13.18, 22.65, 0.0), (12.57, 24.85, 0.0)], [(0, 1), (1, 2), (2, 3), (3, 4), (4, 5), (5, 6), (6, 7), (7, 8), (8, 9), (9, 10), (10, 11), (11, 12), (12, 13), (13, 14), (14, 15), (15, 16), (16, 17), (17, 18), (18, 19), (19, 20), (20, 21), (21, 22), (22, 23), (23, 24), (24, 25), (25, 26), (26, 0)], [])
me_sketch_011.update()
me_sketch_012 = bpy.data.meshes.new('Sketch.012')
me_sketch_012.from_pydata([(7.5, 27.0, 0.0), (-7.5, 27.0, 0.0), (-8.047, 24.9, 0.0), (-8.412, 22.78, 0.0), (-8.596, 20.65, 0.0), (-8.601, 18.52, 0.0), (-8.431, 16.41, 0.0), (-8.087, 14.32, 0.0), (-7.571, 12.27, 0.0), (-6.886, 10.26, 0.0), (-6.034, 8.316, 0.0), (-5.018, 6.437, 0.0), (-3.839, 4.637, 0.0), (-2.5, 2.927, 0.0), (0.0, 0.0, 0.0), (2.5, 2.927, 0.0), (3.839, 4.637, 0.0), (5.018, 6.437, 0.0), (6.034, 8.316, 0.0), (6.886, 10.26, 0.0), (7.571, 12.27, 0.0), (8.087, 14.32, 0.0), (8.431, 16.41, 0.0), (8.601, 18.52, 0.0), (8.596, 20.65, 0.0), (8.412, 22.78, 0.0), (8.047, 24.9, 0.0)], [(0, 1), (1, 2), (2, 3), (3, 4), (4, 5), (5, 6), (6, 7), (7, 8), (8, 9), (9, 10), (10, 11), (11, 12), (12, 13), (13, 14), (14, 15), (15, 16), (16, 17), (17, 18), (18, 19), (19, 20), (20, 21), (21, 22), (22, 23), (23, 24), (24, 25), (25, 26), (26, 0)], [])
me_sketch_012.update()
me_sketch_013 = bpy.data.meshes.new('Sketch.013')
me_sketch_013.from_pydata([(2.5, 2.927, 0.0), (3.839, 4.637, 0.0), (5.018, 6.437, 0.0), (6.034, 8.316, 0.0), (6.886, 10.26, 0.0), (7.571, 12.27, 0.0), (8.087, 14.32, 0.0), (8.431, 16.41, 0.0), (8.601, 18.52, 0.0), (8.596, 20.65, 0.0), (8.412, 22.78, 0.0), (8.047, 24.9, 0.0), (7.5, 27.0, 0.0), (-7.5, 27.0, 0.0), (-8.047, 24.9, 0.0), (-8.412, 22.78, 0.0), (-8.596, 20.65, 0.0), (-8.601, 18.52, 0.0), (-8.431, 16.41, 0.0), (-8.087, 14.32, 0.0), (-7.571, 12.27, 0.0), (-6.886, 10.26, 0.0), (-6.034, 8.316, 0.0), (-5.018, 6.437, 0.0), (-3.839, 4.637, 0.0), (-2.5, 2.927, 0.0), (0.0, 0.0, 0.0)], [(0, 1), (1, 2), (2, 3), (3, 4), (4, 5), (5, 6), (6, 7), (7, 8), (8, 9), (9, 10), (10, 11), (11, 12), (12, 13), (13, 14), (14, 15), (15, 16), (16, 17), (17, 18), (18, 19), (19, 20), (20, 21), (21, 22), (22, 23), (23, 24), (24, 25), (25, 26)], [])
me_sketch_013.update()

# ---- objects
ob_empty = bpy.data.objects.new('Empty', None)
ob_sketch_009 = bpy.data.objects.new('Sketch.009', me_sketch_009)
ob_sketch_018 = bpy.data.objects.new('Sketch.018', me_sketch_023)
ob_sketch = bpy.data.objects.new('Sketch', me_sketch)
ob_sketch_001 = bpy.data.objects.new('Sketch.001', me_sketch_001)
ob_sketch_002 = bpy.data.objects.new('Sketch.002', me_sketch_002)
ob_sketch_003 = bpy.data.objects.new('Sketch.003', me_sketch_003)
ob_sketch_004 = bpy.data.objects.new('Sketch.004', me_sketch_004)
ob_sketch_005 = bpy.data.objects.new('Sketch.005', me_sketch_010)
ob_sketch_006 = bpy.data.objects.new('Sketch.006', me_sketch_011)
ob_sketch_007 = bpy.data.objects.new('Sketch.007', me_sketch_012)
ob_sketch_008 = bpy.data.objects.new('Sketch.008', me_sketch_013)

# ---- transforms, parenting, visibility, modifiers, constraints
ob_empty.location = (0.0, 0.0, 0.0)
ob_empty.scale = (50.0, 50.0, 1.0)
ob_empty.empty_display_type = 'IMAGE'
ob_empty.empty_display_size = 5.0
ob_sketch_009.location = (0.0, 40.0, 43.46)
ob_sketch_009.rotation_euler = (1.571, -0.0, 0.0)
_m = ob_sketch_009.modifiers.new('Auto Smooth', 'NODES')
_m.node_group = ng_auto_smooth
_gi = [s.identifier for s in ng_auto_smooth.interface.items_tree if s.item_type == 'SOCKET' and s.in_out == 'INPUT']
_m[_gi[1]] = 0.5236  # Angle
ob_sketch_018.location = (0.0, -80.0, 0.0)
ob_sketch_018.rotation_euler = (1.571, -0.0, 0.0)
ob_sketch.location = (0.0, 0.0, 0.0)
ob_sketch.rotation_euler = (1.571, -0.0, 0.0)
ob_sketch_001.location = (0.0, -20.0, 0.0)
ob_sketch_001.rotation_euler = (1.571, -0.0, 0.0)
ob_sketch_002.location = (0.0, 20.0, 0.0)
ob_sketch_002.rotation_euler = (1.571, 5.078e-10, -3.925e-17)
ob_sketch_003.location = (0.0, -40.0, 0.0)
ob_sketch_003.rotation_euler = (1.571, -0.0, 0.0)
ob_sketch_004.location = (0.0, 40.0, 0.0)
ob_sketch_004.rotation_euler = (1.571, -0.0, 0.0)
ob_sketch_005.location = (0.0, 60.0, 0.0)
ob_sketch_005.rotation_euler = (1.571, -0.0, 0.0)
ob_sketch_006.location = (0.0, -60.0, 0.0)
ob_sketch_006.rotation_euler = (1.571, -0.0, 0.0)
ob_sketch_007.location = (0.0, 80.0, 0.0)
ob_sketch_007.rotation_euler = (1.571, -0.0, 0.0)
ob_sketch_008.location = (0.0, -80.0, 0.0)
ob_sketch_008.rotation_euler = (1.571, -0.0, 0.0)

# ---- collection membership
col_collection.objects.link(ob_empty)
col_collection.objects.link(ob_sketch_009)
col_collection.objects.link(ob_sketch_018)
col_ship_profiles.objects.link(ob_sketch)
col_ship_profiles.objects.link(ob_sketch_001)
col_ship_profiles.objects.link(ob_sketch_002)
col_ship_profiles.objects.link(ob_sketch_003)
col_ship_profiles.objects.link(ob_sketch_004)
col_ship_profiles.objects.link(ob_sketch_005)
col_ship_profiles.objects.link(ob_sketch_006)
col_ship_profiles.objects.link(ob_sketch_007)
col_ship_profiles.objects.link(ob_sketch_008)

# ---- scene / render settings (as saved in the file)
scene.frame_start = 1; scene.frame_end = 250; scene.frame_set(1)
scene.render.engine = 'BLENDER_EEVEE_NEXT'
scene.cycles.use_denoising = False
scene.cycles.samples = 128
scene.cycles.sampling_pattern = 'TABULATED_SOBOL'
scene.cycles.use_adaptive_sampling = False
scene.cycles.use_light_tree = False
scene.view_settings.view_transform = 'Filmic'
scene.unit_settings.scale_length = 0.001
bpy.context.view_layer.update()

# ---- added for rendering (the .blend has no active camera and no usable light): camera, sun
cam_auto = bpy.data.cameras.new('AutoCamera')
cam_auto.lens = 50.0
cam_auto.sensor_width = 36.0
cam_auto.clip_end = 2990.89
ob_auto_camera = bpy.data.objects.new('AutoCamera', cam_auto)
scene.collection.objects.link(ob_auto_camera)
ob_auto_camera.location = (170.422, -204.506, 171.566)
ob_auto_camera.rotation_euler = (1.09748, -7.21219e-08, 0.694738)
scene.camera = ob_auto_camera
light_auto_sun = bpy.data.lights.new('AutoSun', 'SUN')
light_auto_sun.energy = 3.0
light_auto_sun.angle = 0.0523599
ob_auto_sun = bpy.data.objects.new('AutoSun', light_auto_sun)
scene.collection.objects.link(ob_auto_sun)
ob_auto_sun.rotation_euler = (0.872665, 0.174533, 0.523599)
bpy.context.view_layer.update()
